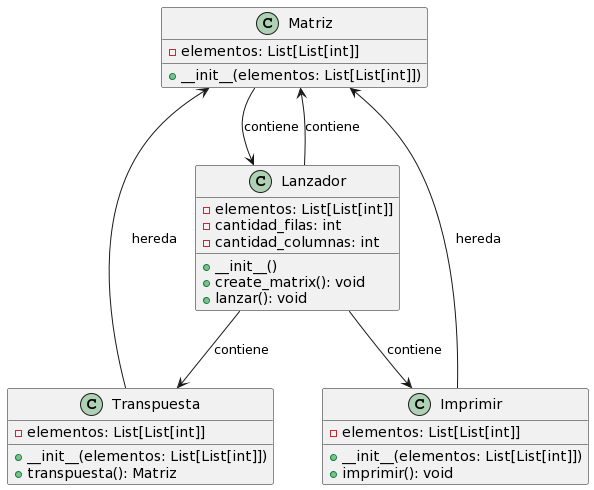

The diagram above was rendered by PlantUML. Its source (embedded in the PNG):
@startuml
class Matriz {
  - elementos: List[List[int]]
  + __init__(elementos: List[List[int]])
}

class Transpuesta {
  - elementos: List[List[int]]
  + __init__(elementos: List[List[int]])
  + transpuesta(): Matriz
}

class Imprimir {
  - elementos: List[List[int]]
  + __init__(elementos: List[List[int]])
  + imprimir(): void
}

class Lanzador {
  - elementos: List[List[int]]
  - cantidad_filas: int
  - cantidad_columnas: int
  + __init__()
  + create_matrix(): void
  + lanzar(): void
}

Matriz --> Lanzador : contiene
Transpuesta --> Matriz : hereda
Imprimir --> Matriz : hereda
Lanzador --> Matriz : contiene
Lanzador --> Transpuesta : contiene
Lanzador --> Imprimir : contiene
@enduml